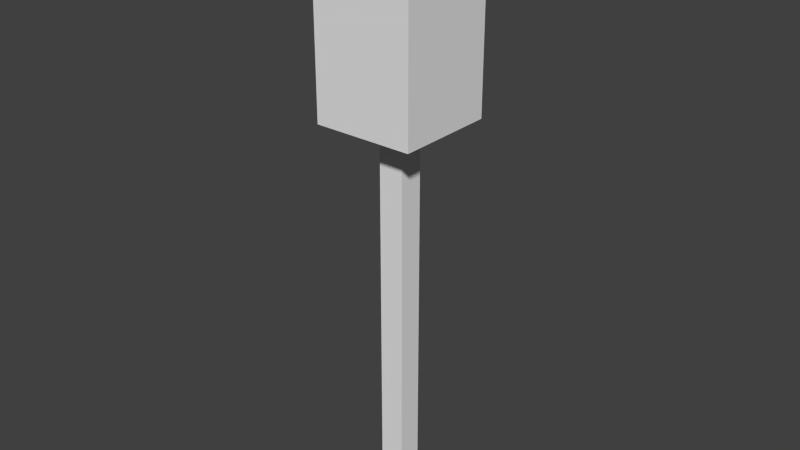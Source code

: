 # Source: Tree.blend  (saved by Blender 2.76.0; exported with 4.5.12 LTS)
import bpy
from mathutils import Matrix  # noqa: F401  (used for matrix-valued properties, if any)

bpy.ops.wm.read_factory_settings(use_empty=True)
scene = bpy.context.scene
scene.name = 'Scene'

# ---- collections
col_collection_1 = bpy.data.collections.new('Collection 1'); scene.collection.children.link(col_collection_1)

# ---- materials (node trees are filled in below, after node groups)
mat_tree = bpy.data.materials.new('Tree')
mat_tree.alpha_threshold = 0.0
mat_tree.use_transparent_shadow = False
mat_tree.roughness = 0.5

# ---- material node trees

# ---- world
world_world = bpy.data.worlds.new('World'); scene.world = world_world
world_world.color = (0.05088, 0.05088, 0.05088)
world_world.use_sun_shadow = False
world_world.sun_shadow_jitter_overblur = 0.0
world_world.cycles.sampling_method = 'MANUAL'
world_world.cycles.sample_map_resolution = 256

# ---- meshes
me_cube_001 = bpy.data.meshes.new('Cube.001')
me_cube_001.from_pydata([(-0.125, -0.125, -2.0), (-0.125, -0.125, 2.0), (-0.125, 0.125, -2.0), (-0.125, 0.125, 2.0), (0.125, -0.125, -2.0), (0.125, -0.125, 2.0), (0.125, 0.125, -2.0), (0.125, 0.125, 2.0)], [], [(1, 3, 2, 0), (3, 7, 6, 2), (7, 5, 4, 6), (5, 1, 0, 4), (0, 2, 6, 4), (5, 7, 3, 1)])
_uv = me_cube_001.uv_layers.new(name='UVMap')
_uv.uv.foreach_set('vector', [0.65, 0.65, 0.69, 0.65, 0.69, 0.85, 0.65, 0.85, 0.73, 0.65, 0.77, 0.65, 0.77, 0.85, 0.73, 0.85, 0.81, 0.85, 0.77, 0.85, 0.77, 0.65, 0.81, 0.65, 0.69, 0.65, 0.73, 0.65, 0.73, 0.85, 0.69, 0.85, 0.85, 0.6625, 0.85, 0.675, 0.81, 0.675, 0.81, 0.6625, 0.81, 0.65, 0.85, 0.65, 0.85, 0.6625, 0.81, 0.6625])
me_cube_001.materials.append(mat_tree)
me_cube_001.use_remesh_preserve_volume = False
me_cube_001.use_remesh_preserve_attributes = False
me_cube_001.use_mirror_vertex_groups = False
me_cube_001.update()
me_cube = bpy.data.meshes.new('Cube')
me_cube.from_pydata([(-0.5, -0.5, -1.0), (-0.5, -0.5, 1.0), (-0.5, 0.5, -1.0), (-0.5, 0.5, 1.0), (0.5, -0.5, -1.0), (0.5, -0.5, 1.0), (0.5, 0.5, -1.0), (0.5, 0.5, 1.0)], [], [(1, 3, 2, 0), (3, 7, 6, 2), (7, 5, 4, 6), (5, 1, 0, 4), (0, 2, 6, 4), (5, 7, 3, 1)])
_uv = me_cube.uv_layers.new(name='UVMap')
_uv.uv.foreach_set('vector', [0.2833, 0.15, 0.35, 0.15, 0.35, 0.25, 0.2833, 0.25, 0.15, 0.15, 0.2167, 0.15, 0.2167, 0.25, 0.15, 0.25, 0.2167, 0.15, 0.2833, 0.15, 0.2833, 0.25, 0.2167, 0.25, 0.15, 0.25, 0.2167, 0.25, 0.2167, 0.35, 0.15, 0.35, 0.35, 0.25, 0.35, 0.3, 0.2833, 0.3, 0.2833, 0.25, 0.2167, 0.25, 0.2833, 0.25, 0.2833, 0.3, 0.2167, 0.3])
me_cube.materials.append(mat_tree)
me_cube.use_remesh_preserve_volume = False
me_cube.use_remesh_preserve_attributes = False
me_cube.use_mirror_vertex_groups = False
me_cube.update()

# ---- objects
ob_bottom = bpy.data.objects.new('Bottom', me_cube_001)
ob_top = bpy.data.objects.new('Top', me_cube)

# ---- transforms, parenting, visibility, modifiers, constraints
ob_bottom.location = (0.0, 0.0, 2.0)
ob_bottom.lineart.crease_threshold = 0.0
ob_top.location = (0.0, 0.0, 5.0)
ob_top.lineart.crease_threshold = 0.0

# ---- collection membership
col_collection_1.objects.link(ob_bottom)
col_collection_1.objects.link(ob_top)

# ---- scene / render settings (as saved in the file)
scene.frame_start = 1; scene.frame_end = 250; scene.frame_set(1)
scene.render.engine = 'BLENDER_EEVEE_NEXT'
scene.render.resolution_percentage = 50
scene.render.dither_intensity = 0.0
scene.cycles.use_denoising = False
scene.cycles.samples = 10
scene.cycles.sampling_pattern = 'TABULATED_SOBOL'
scene.cycles.light_sampling_threshold = 0.0
scene.cycles.use_adaptive_sampling = False
scene.cycles.use_light_tree = False
scene.cycles.blur_glossy = 0.0
scene.cycles.pixel_filter_type = 'GAUSSIAN'
scene.cycles.sample_clamp_indirect = 0.0
scene.view_settings.view_transform = 'Standard'
bpy.context.view_layer.update()

# ---- added for rendering (the .blend has no active camera and no usable light): camera, sun
cam_auto = bpy.data.cameras.new('AutoCamera')
cam_auto.lens = 50.0
cam_auto.sensor_width = 36.0
cam_auto.clip_end = 1000.0
ob_auto_camera = bpy.data.objects.new('AutoCamera', cam_auto)
scene.collection.objects.link(ob_auto_camera)
ob_auto_camera.location = (5.70347, -6.84416, 7.56277)
ob_auto_camera.rotation_euler = (1.09748, -7.21219e-08, 0.694738)
scene.camera = ob_auto_camera
light_auto_sun = bpy.data.lights.new('AutoSun', 'SUN')
light_auto_sun.energy = 3.0
light_auto_sun.angle = 0.0523599
ob_auto_sun = bpy.data.objects.new('AutoSun', light_auto_sun)
scene.collection.objects.link(ob_auto_sun)
ob_auto_sun.rotation_euler = (0.872665, 0.174533, 0.523599)
bpy.context.view_layer.update()
